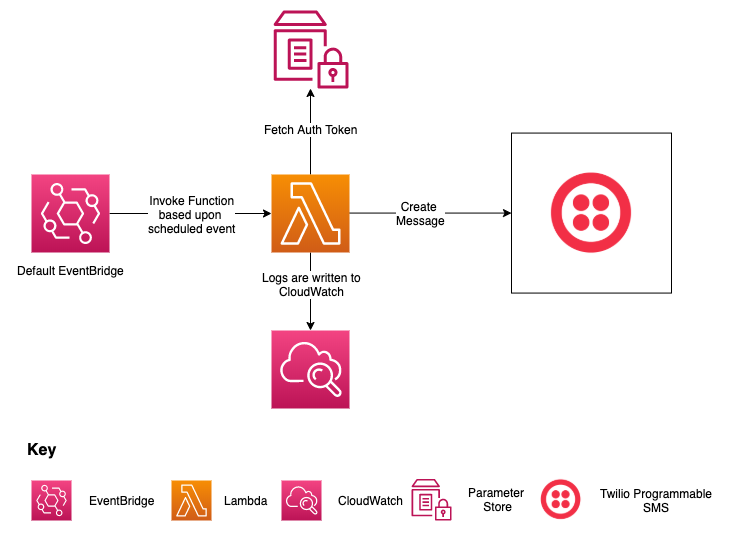

The diagram above was exported from draw.io. Its source (the exported page's mxGraphModel, read from the mxfile embedded in the PNG):
<mxGraphModel dx="1351" dy="926" grid="1" gridSize="10" guides="1" tooltips="1" connect="1" arrows="1" fold="1" page="1" pageScale="1" pageWidth="1169" pageHeight="827" math="0" shadow="0">
  <root>
    <mxCell id="0" />
    <mxCell id="1" parent="0" />
    <mxCell id="vYEDsMZkGaJBYd45DP1z-3" style="edgeStyle=orthogonalEdgeStyle;rounded=0;orthogonalLoop=1;jettySize=auto;html=1;" edge="1" parent="1" source="vYEDsMZkGaJBYd45DP1z-1" target="vYEDsMZkGaJBYd45DP1z-2">
      <mxGeometry relative="1" as="geometry" />
    </mxCell>
    <mxCell id="vYEDsMZkGaJBYd45DP1z-7" value="Invoke Function&lt;br&gt;based upon&amp;nbsp;&lt;br&gt;scheduled event" style="text;html=1;align=center;verticalAlign=middle;resizable=0;points=[];;labelBackgroundColor=#ffffff;" vertex="1" connectable="0" parent="vYEDsMZkGaJBYd45DP1z-3">
      <mxGeometry x="-0.2394" y="2" relative="1" as="geometry">
        <mxPoint x="20.57" y="2" as="offset" />
      </mxGeometry>
    </mxCell>
    <mxCell id="vYEDsMZkGaJBYd45DP1z-1" value="" style="outlineConnect=0;fontColor=#232F3E;gradientColor=#F34482;gradientDirection=north;fillColor=#BC1356;strokeColor=#ffffff;dashed=0;verticalLabelPosition=bottom;verticalAlign=top;align=center;html=1;fontSize=12;fontStyle=0;aspect=fixed;shape=mxgraph.aws4.resourceIcon;resIcon=mxgraph.aws4.eventbridge;" vertex="1" parent="1">
      <mxGeometry x="90" y="374" width="78" height="78" as="geometry" />
    </mxCell>
    <mxCell id="vYEDsMZkGaJBYd45DP1z-5" style="edgeStyle=orthogonalEdgeStyle;rounded=0;orthogonalLoop=1;jettySize=auto;html=1;" edge="1" parent="1" source="vYEDsMZkGaJBYd45DP1z-2" target="vYEDsMZkGaJBYd45DP1z-4">
      <mxGeometry relative="1" as="geometry" />
    </mxCell>
    <mxCell id="vYEDsMZkGaJBYd45DP1z-6" value="Fetch Auth Token" style="text;html=1;align=center;verticalAlign=middle;resizable=0;points=[];;labelBackgroundColor=#ffffff;" vertex="1" connectable="0" parent="vYEDsMZkGaJBYd45DP1z-5">
      <mxGeometry x="0.0698" relative="1" as="geometry">
        <mxPoint as="offset" />
      </mxGeometry>
    </mxCell>
    <mxCell id="vYEDsMZkGaJBYd45DP1z-9" style="edgeStyle=orthogonalEdgeStyle;rounded=0;orthogonalLoop=1;jettySize=auto;html=1;" edge="1" parent="1" source="vYEDsMZkGaJBYd45DP1z-2" target="vYEDsMZkGaJBYd45DP1z-8">
      <mxGeometry relative="1" as="geometry" />
    </mxCell>
    <mxCell id="vYEDsMZkGaJBYd45DP1z-13" value="Create &lt;br&gt;Message" style="text;html=1;align=center;verticalAlign=middle;resizable=0;points=[];;labelBackgroundColor=#ffffff;" vertex="1" connectable="0" parent="vYEDsMZkGaJBYd45DP1z-9">
      <mxGeometry x="-0.2168" y="-1" relative="1" as="geometry">
        <mxPoint x="7.71" y="-1.43" as="offset" />
      </mxGeometry>
    </mxCell>
    <mxCell id="vYEDsMZkGaJBYd45DP1z-11" style="edgeStyle=orthogonalEdgeStyle;rounded=0;orthogonalLoop=1;jettySize=auto;html=1;" edge="1" parent="1" source="vYEDsMZkGaJBYd45DP1z-2" target="vYEDsMZkGaJBYd45DP1z-10">
      <mxGeometry relative="1" as="geometry" />
    </mxCell>
    <mxCell id="vYEDsMZkGaJBYd45DP1z-25" value="Logs are written to&lt;br&gt;CloudWatch" style="text;html=1;align=center;verticalAlign=middle;resizable=0;points=[];;labelBackgroundColor=#ffffff;" vertex="1" connectable="0" parent="vYEDsMZkGaJBYd45DP1z-11">
      <mxGeometry x="-0.2161" y="1" relative="1" as="geometry">
        <mxPoint y="1" as="offset" />
      </mxGeometry>
    </mxCell>
    <mxCell id="vYEDsMZkGaJBYd45DP1z-2" value="" style="outlineConnect=0;fontColor=#232F3E;gradientColor=#F78E04;gradientDirection=north;fillColor=#D05C17;strokeColor=#ffffff;dashed=0;verticalLabelPosition=bottom;verticalAlign=top;align=center;html=1;fontSize=12;fontStyle=0;aspect=fixed;shape=mxgraph.aws4.resourceIcon;resIcon=mxgraph.aws4.lambda;" vertex="1" parent="1">
      <mxGeometry x="330" y="374" width="78" height="78" as="geometry" />
    </mxCell>
    <mxCell id="vYEDsMZkGaJBYd45DP1z-4" value="" style="outlineConnect=0;fontColor=#232F3E;gradientColor=none;fillColor=#BC1356;strokeColor=none;dashed=0;verticalLabelPosition=bottom;verticalAlign=top;align=center;html=1;fontSize=12;fontStyle=0;aspect=fixed;pointerEvents=1;shape=mxgraph.aws4.parameter_store;" vertex="1" parent="1">
      <mxGeometry x="332" y="210" width="75" height="78" as="geometry" />
    </mxCell>
    <mxCell id="vYEDsMZkGaJBYd45DP1z-8" value="" style="shape=image;aspect=fixed;image=data:image/png,(base64 omitted: 5188 chars);imageBorder=#000000;" vertex="1" parent="1">
      <mxGeometry x="570" y="332.57" width="160" height="160" as="geometry" />
    </mxCell>
    <mxCell id="vYEDsMZkGaJBYd45DP1z-10" value="" style="outlineConnect=0;fontColor=#232F3E;gradientColor=#F34482;gradientDirection=north;fillColor=#BC1356;strokeColor=#ffffff;dashed=0;verticalLabelPosition=bottom;verticalAlign=top;align=center;html=1;fontSize=12;fontStyle=0;aspect=fixed;shape=mxgraph.aws4.resourceIcon;resIcon=mxgraph.aws4.cloudwatch;" vertex="1" parent="1">
      <mxGeometry x="330" y="530" width="78" height="78" as="geometry" />
    </mxCell>
    <mxCell id="vYEDsMZkGaJBYd45DP1z-12" value="Default EventBridge" style="text;html=1;align=center;verticalAlign=middle;resizable=0;points=[];;autosize=1;" vertex="1" parent="1">
      <mxGeometry x="69" y="460" width="120" height="20" as="geometry" />
    </mxCell>
    <mxCell id="vYEDsMZkGaJBYd45DP1z-14" value="" style="outlineConnect=0;fontColor=#232F3E;gradientColor=#F34482;gradientDirection=north;fillColor=#BC1356;strokeColor=#ffffff;dashed=0;verticalLabelPosition=bottom;verticalAlign=top;align=center;html=1;fontSize=12;fontStyle=0;aspect=fixed;shape=mxgraph.aws4.resourceIcon;resIcon=mxgraph.aws4.cloudwatch;" vertex="1" parent="1">
      <mxGeometry x="340" y="680" width="40" height="40" as="geometry" />
    </mxCell>
    <mxCell id="vYEDsMZkGaJBYd45DP1z-15" value="" style="outlineConnect=0;fontColor=#232F3E;gradientColor=#F34482;gradientDirection=north;fillColor=#BC1356;strokeColor=#ffffff;dashed=0;verticalLabelPosition=bottom;verticalAlign=top;align=center;html=1;fontSize=12;fontStyle=0;aspect=fixed;shape=mxgraph.aws4.resourceIcon;resIcon=mxgraph.aws4.eventbridge;" vertex="1" parent="1">
      <mxGeometry x="90" y="680" width="40" height="40" as="geometry" />
    </mxCell>
    <mxCell id="vYEDsMZkGaJBYd45DP1z-16" value="EventBridge" style="text;html=1;align=center;verticalAlign=middle;resizable=0;points=[];;autosize=1;" vertex="1" parent="1">
      <mxGeometry x="140" y="690" width="80" height="20" as="geometry" />
    </mxCell>
    <mxCell id="vYEDsMZkGaJBYd45DP1z-17" value="" style="outlineConnect=0;fontColor=#232F3E;gradientColor=#F78E04;gradientDirection=north;fillColor=#D05C17;strokeColor=#ffffff;dashed=0;verticalLabelPosition=bottom;verticalAlign=top;align=center;html=1;fontSize=12;fontStyle=0;aspect=fixed;shape=mxgraph.aws4.resourceIcon;resIcon=mxgraph.aws4.lambda;" vertex="1" parent="1">
      <mxGeometry x="230" y="680" width="40" height="40" as="geometry" />
    </mxCell>
    <mxCell id="vYEDsMZkGaJBYd45DP1z-18" value="Lambda" style="text;html=1;align=center;verticalAlign=middle;resizable=0;points=[];;autosize=1;" vertex="1" parent="1">
      <mxGeometry x="275" y="690" width="60" height="20" as="geometry" />
    </mxCell>
    <mxCell id="vYEDsMZkGaJBYd45DP1z-19" value="CloudWatch" style="text;html=1;align=center;verticalAlign=middle;resizable=0;points=[];;autosize=1;" vertex="1" parent="1">
      <mxGeometry x="390" y="690" width="80" height="20" as="geometry" />
    </mxCell>
    <mxCell id="vYEDsMZkGaJBYd45DP1z-20" value="" style="outlineConnect=0;fontColor=#232F3E;gradientColor=none;fillColor=#BC1356;strokeColor=none;dashed=0;verticalLabelPosition=bottom;verticalAlign=top;align=center;html=1;fontSize=12;fontStyle=0;aspect=fixed;pointerEvents=1;shape=mxgraph.aws4.parameter_store;" vertex="1" parent="1">
      <mxGeometry x="470" y="678.4" width="40" height="41.6" as="geometry" />
    </mxCell>
    <mxCell id="vYEDsMZkGaJBYd45DP1z-21" value="Parameter &lt;br&gt;Store" style="text;html=1;align=center;verticalAlign=middle;resizable=0;points=[];;autosize=1;" vertex="1" parent="1">
      <mxGeometry x="520" y="684.2" width="70" height="30" as="geometry" />
    </mxCell>
    <mxCell id="vYEDsMZkGaJBYd45DP1z-22" value="" style="shape=image;aspect=fixed;image=data:image/png,(base64 omitted: 5188 chars);imageBorder=none;" vertex="1" parent="1">
      <mxGeometry x="580" y="659.6" width="79.2" height="79.2" as="geometry" />
    </mxCell>
    <mxCell id="vYEDsMZkGaJBYd45DP1z-23" value="Twilio Programmable&lt;br&gt;SMS" style="text;html=1;align=center;verticalAlign=middle;resizable=0;points=[];;autosize=1;" vertex="1" parent="1">
      <mxGeometry x="650" y="685" width="130" height="30" as="geometry" />
    </mxCell>
    <mxCell id="vYEDsMZkGaJBYd45DP1z-24" value="&lt;b&gt;&lt;font style=&quot;font-size: 16px&quot;&gt;Key&lt;/font&gt;&lt;/b&gt;" style="text;html=1;align=center;verticalAlign=middle;resizable=0;points=[];;autosize=1;" vertex="1" parent="1">
      <mxGeometry x="80" y="640" width="40" height="20" as="geometry" />
    </mxCell>
  </root>
</mxGraphModel>